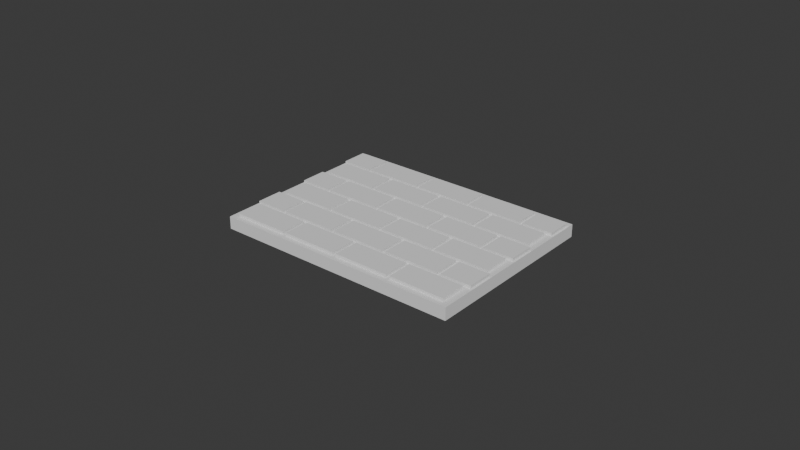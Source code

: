# Source: EXP-BPY-003-20261102T144300Z_relief_plate_open_ready.blend  (saved by Blender 5.4.4; exported with 4.5.12 LTS)
import bpy
from mathutils import Matrix  # noqa: F401  (used for matrix-valued properties, if any)

bpy.ops.wm.read_factory_settings(use_empty=True)
scene = bpy.context.scene
scene.name = 'Scene'

# ---- collections
col_collection = bpy.data.collections.new('Collection'); scene.collection.children.link(col_collection)

# ---- world
world_world = bpy.data.worlds.new('World'); scene.world = world_world
world_world.use_nodes = True; world_world.node_tree.nodes.clear()
_N = world_world.node_tree.nodes; _L = world_world.node_tree.links
n0 = _N.new('ShaderNodeOutputWorld'); n0.name = 'World Output'; n0.location = (200, 100)
n1 = _N.new('ShaderNodeBackground'); n1.name = 'Background'; n1.location = (-200, 100)
n1.inputs[0].default_value = (0.05088, 0.05088, 0.05088, 1.0)
_L.new(n1.outputs[0], n0.inputs[0])
n0.is_active_output = True
world_world.color = (0.05088, 0.05088, 0.05088)
world_world.sun_shadow_jitter_overblur = 0.0

# ---- meshes
me_exp_bpy_003_reliefplate_mesh = bpy.data.meshes.new('EXP-BPY-003_ReliefPlate_Mesh')
me_exp_bpy_003_reliefplate_mesh.from_pydata([(-0.04, -0.03, 0.0), (-0.04, -0.03, 0.004), (-0.0378, -0.0282, 0.005), (-0.04, 0.03, 0.0), (-0.04, 0.03, 0.004), (-0.0378, -0.0198, 0.005), (0.04, -0.03, 0.0), (0.04, -0.03, 0.004), (-0.0198, -0.0282, 0.005), (0.04, 0.03, 0.0), (0.04, 0.03, 0.004), (-0.0198, -0.0198, 0.005), (-0.0186, -0.0282, 0.005), (-0.0186, -0.0198, 0.005), (-0.0006, -0.0282, 0.005), (-0.0006, -0.0198, 0.005), (0.0006, -0.0282, 0.005), (0.0006, -0.0198, 0.005), (0.0186, -0.0282, 0.005), (0.0186, -0.0198, 0.005), (0.0198, -0.0282, 0.005), (0.0198, -0.0198, 0.005), (0.0378, -0.0282, 0.005), (0.0378, -0.0198, 0.005), (-0.0394, -0.0186, 0.005), (-0.0394, -0.0102, 0.005), (-0.0294, -0.0186, 0.005), (-0.0294, -0.0102, 0.005), (-0.0282, -0.0186, 0.005), (-0.0282, -0.0102, 0.005), (-0.0102, -0.0186, 0.005), (-0.0102, -0.0102, 0.005), (-0.009, -0.0186, 0.005), (-0.009, -0.0102, 0.005), (0.009, -0.0186, 0.005), (0.009, -0.0102, 0.005), (0.0102, -0.0186, 0.005), (0.0102, -0.0102, 0.005), (0.0282, -0.0186, 0.005), (0.0282, -0.0102, 0.005), (0.0294, -0.0186, 0.005), (0.0294, -0.0102, 0.005), (0.0394, -0.0186, 0.005), (0.0394, -0.0102, 0.005), (-0.0378, -0.009, 0.005), (-0.0378, -0.0006, 0.005), (-0.0198, -0.009, 0.005), (-0.0198, -0.0006, 0.005), (-0.0186, -0.009, 0.005), (-0.0186, -0.0006, 0.005), (-0.0006, -0.009, 0.005), (-0.0006, -0.0006, 0.005), (0.0006, -0.009, 0.005), (0.0006, -0.0006, 0.005), (0.0186, -0.009, 0.005), (0.0186, -0.0006, 0.005), (0.0198, -0.009, 0.005), (0.0198, -0.0006, 0.005), (0.0378, -0.009, 0.005), (0.0378, -0.0006, 0.005), (-0.0394, 0.0006, 0.005), (-0.0394, 0.009, 0.005), (-0.0294, 0.0006, 0.005), (-0.0294, 0.009, 0.005), (-0.0282, 0.0006, 0.005), (-0.0282, 0.009, 0.005), (-0.0102, 0.0006, 0.005), (-0.0102, 0.009, 0.005), (-0.009, 0.0006, 0.005), (-0.009, 0.009, 0.005), (0.009, 0.0006, 0.005), (0.009, 0.009, 0.005), (0.0102, 0.0006, 0.005), (0.0102, 0.009, 0.005), (0.0282, 0.0006, 0.005), (0.0282, 0.009, 0.005), (0.0294, 0.0006, 0.005), (0.0294, 0.009, 0.005), (0.0394, 0.0006, 0.005), (0.0394, 0.009, 0.005), (-0.0378, 0.0102, 0.005), (-0.0378, 0.0186, 0.005), (-0.0198, 0.0102, 0.005), (-0.0198, 0.0186, 0.005), (-0.0186, 0.0102, 0.005), (-0.0186, 0.0186, 0.005), (-0.0006, 0.0102, 0.005), (-0.0006, 0.0186, 0.005), (0.0006, 0.0102, 0.005), (0.0006, 0.0186, 0.005), (0.0186, 0.0102, 0.005), (0.0186, 0.0186, 0.005), (0.0198, 0.0102, 0.005), (0.0198, 0.0186, 0.005), (0.0378, 0.0102, 0.005), (0.0378, 0.0186, 0.005), (-0.0394, 0.0198, 0.005), (-0.0394, 0.0282, 0.005), (-0.0294, 0.0198, 0.005), (-0.0294, 0.0282, 0.005), (-0.0282, 0.0198, 0.005), (-0.0282, 0.0282, 0.005), (-0.0102, 0.0198, 0.005), (-0.0102, 0.0282, 0.005), (-0.009, 0.0198, 0.005), (-0.009, 0.0282, 0.005), (0.009, 0.0198, 0.005), (0.009, 0.0282, 0.005), (0.0102, 0.0198, 0.005), (0.0102, 0.0282, 0.005), (0.0282, 0.0198, 0.005), (0.0282, 0.0282, 0.005), (0.0294, 0.0198, 0.005), (0.0294, 0.0282, 0.005), (0.0394, 0.0198, 0.005), (0.0394, 0.0282, 0.005), (-0.0394, -0.0186, 0.004), (-0.0394, -0.0102, 0.004), (-0.0394, 0.0006, 0.004), (-0.0394, 0.009, 0.004), (-0.0378, -0.0282, 0.004), (-0.0378, -0.0198, 0.004), (-0.03273, -0.0186, 0.004), (-0.0378, -0.009, 0.004), (-0.0394, 0.0198, 0.004), (-0.0394, 0.0282, 0.004), (-0.0378, 0.0102, 0.004), (-0.0294, 0.009, 0.004), (-0.0318, -0.0198, 0.004), (-0.0294, -0.0186, 0.004), (-0.0318, -0.0006, 0.004), (-0.03273, 0.0006, 0.004), (-0.0378, -0.0006, 0.004), (-0.0378, 0.0186, 0.004), (-0.0318, 0.0186, 0.004), (-0.03273, 0.0198, 0.004), (-0.0294, -0.0102, 0.004), (-0.0282, 0.0006, 0.004), (-0.0294, 0.0006, 0.004), (-0.0282, 0.009, 0.004), (-0.0282, 0.0198, 0.004), (-0.0294, 0.0198, 0.004), (-0.0282, 0.0282, 0.004), (-0.0294, 0.0282, 0.004), (-0.0186, -0.0006, 0.004), (-0.0198, -0.0006, 0.004), (-0.0248, -0.0186, 0.004), (-0.0198, -0.009, 0.004), (-0.0186, -0.009, 0.004), (-0.0198, 0.0102, 0.004), (-0.0264, -0.0198, 0.004), (-0.0282, -0.0186, 0.004), (-0.0282, -0.0102, 0.004), (-0.0198, 0.0186, 0.004), (-0.0186, 0.0186, 0.004), (-0.009, 0.0006, 0.004), (-0.0102, 0.0006, 0.004), (-0.0186, 0.0102, 0.004), (-0.0102, 0.009, 0.004), (-0.0102, 0.0198, 0.004), (-0.009, 0.009, 0.004), (-0.009, 0.0282, 0.004), (0.0006, 0.0102, 0.004), (-0.0006, 0.0102, 0.004), (0.0006, 0.0186, 0.004), (-0.0006, 0.0186, 0.004), (0.0008, 0.0006, 0.004), (-0.009, 0.0198, 0.004), (-0.0102, 0.0282, 0.004), (0.009, 0.009, 0.004), (0.009, 0.0198, 0.004), (0.0126, 0.0102, 0.004), (0.012, 0.009, 0.004), (0.0102, 0.009, 0.004), (0.0102, 0.0282, 0.004), (0.0102, 0.0198, 0.004), (0.009, 0.0282, 0.004), (0.0264, 0.0198, 0.004), (0.0198, 0.0186, 0.004), (0.0186, 0.0186, 0.004), (0.0294, 0.0282, 0.004), (0.0282, 0.0282, 0.004), (-0.0198, -0.0198, 0.004), (-0.0198, -0.0282, 0.004), (-0.0186, -0.0198, 0.004), (-0.0186, -0.0282, 0.004), (-0.009, -0.0102, 0.004), (-0.0102, -0.0102, 0.004), (-0.0006, -0.0006, 0.004), (-0.0006, -0.0282, 0.004), (-0.0006, -0.0198, 0.004), (-0.009, -0.0186, 0.004), (-0.0006, -0.009, 0.004), (0.0006, -0.0282, 0.004), (-0.0102, -0.0186, 0.004), (0.0006, -0.0006, 0.004), (0.0006, -0.0198, 0.004), (0.009, -0.0186, 0.004), (0.009, -0.0102, 0.004), (0.0006, -0.009, 0.004), (0.009, 0.0006, 0.004), (0.0186, -0.0282, 0.004), (0.0186, -0.0198, 0.004), (0.0102, -0.0186, 0.004), (0.0102, -0.0102, 0.004), (0.0102, 0.0006, 0.004), (0.0198, -0.0006, 0.004), (0.0198, -0.0198, 0.004), (0.0186, -0.0006, 0.004), (0.0198, 0.0102, 0.004), (0.0186, 0.0102, 0.004), (0.0282, -0.0186, 0.004), (0.0294, -0.0186, 0.004), (0.0282, -0.0102, 0.004), (0.0294, -0.0102, 0.004), (0.0282, 0.0006, 0.004), (0.0294, 0.0006, 0.004), (0.0258, 0.0186, 0.004), (0.0282, 0.0198, 0.004), (0.0198, -0.009, 0.004), (0.0282, 0.009, 0.004), (0.0378, -0.0198, 0.004), (0.0378, -0.0282, 0.004), (0.03273, 0.009, 0.004), (0.0318, 0.0102, 0.004), (0.0294, 0.009, 0.004), (0.0294, 0.0198, 0.004), (0.0394, 0.0198, 0.004), (0.0394, 0.0282, 0.004), (0.0394, 0.0006, 0.004), (0.0394, -0.0102, 0.004), (0.0394, 0.009, 0.004), (0.0394, -0.0186, 0.004), (0.0378, -0.009, 0.004), (0.03273, -0.0102, 0.004), (0.0378, -0.0006, 0.004), (0.0378, 0.0102, 0.004), (0.0378, 0.0186, 0.004), (0.0318, -0.009, 0.004), (0.0198, -0.0282, 0.004), (0.0186, -0.009, 0.004)], [], [(0, 1, 4, 3), (3, 4, 10, 9), (9, 10, 7, 6), (6, 7, 1, 0), (3, 9, 6, 0), (148, 144, 145, 147), (168, 159, 167, 161), (171, 172, 220, 225, 223, 224, 209, 178, 217, 177, 175, 170, 167, 159, 140, 142, 168, 161, 176, 174, 181, 218, 226, 180, 228, 10, 4, 125, 143, 141, 135, 134, 153, 154, 165, 164, 179, 210), (169, 200, 205, 173), (176, 170, 175, 174), (182, 183, 185, 184), (190, 189, 193, 196), (195, 166, 155, 160, 158, 156, 137, 138, 131, 130, 145, 144, 188, 192, 148, 147, 123, 117, 136, 129, 122, 128, 150, 146, 151, 152, 187, 186, 198, 204, 213, 211, 212, 214, 234, 238, 219, 240, 199), (202, 201, 239, 207), (219, 206, 235, 233, 238, 234, 230, 232, 212, 211, 203, 204, 198, 197, 191, 186, 187, 194, 146, 150, 182, 184, 190, 196, 202, 207, 221, 222, 239, 201, 193, 189, 185, 183, 120, 121, 128, 122, 116, 117, 123, 132, 130, 131, 118, 119, 127, 138, 137, 139, 158, 160, 169, 173, 172, 171, 162, 164, 165, 163, 157, 154, 153, 149, 126, 133, 134, 135, 124, 125, 4, 1, 7, 10, 228, 227, 226, 218, 177, 217, 237, 236, 224, 223, 231, 229, 216, 225, 220, 215, 205, 200, 166, 195, 208, 240), (120, 2, 5, 121), (128, 121, 5, 11, 182, 150), (182, 11, 8, 183), (183, 8, 2, 120), (11, 5, 2, 8), (185, 12, 13, 184), (184, 13, 15, 190), (190, 15, 14, 189), (189, 14, 12, 185), (15, 13, 12, 14), (193, 16, 17, 196), (196, 17, 19, 202), (202, 19, 18, 201), (201, 18, 16, 193), (19, 17, 16, 18), (239, 20, 21, 207), (207, 21, 23, 221), (221, 23, 22, 222), (222, 22, 20, 239), (23, 21, 20, 22), (116, 24, 25, 117), (117, 25, 27, 136), (136, 27, 26, 129), (129, 26, 24, 116, 122), (27, 25, 24, 26), (151, 28, 29, 152), (152, 29, 31, 187), (187, 31, 30, 194), (194, 30, 28, 151, 146), (31, 29, 28, 30), (191, 32, 33, 186), (186, 33, 35, 198), (198, 35, 34, 197), (197, 34, 32, 191), (35, 33, 32, 34), (203, 36, 37, 204), (204, 37, 39, 213), (213, 39, 38, 211), (211, 38, 36, 203), (39, 37, 36, 38), (212, 40, 41, 214), (234, 214, 41, 43, 230), (230, 43, 42, 232), (232, 42, 40, 212), (43, 41, 40, 42), (123, 44, 45, 132), (130, 132, 45, 47, 145), (145, 47, 46, 147), (147, 46, 44, 123), (47, 45, 44, 46), (148, 48, 49, 144), (144, 49, 51, 188), (188, 51, 50, 192), (192, 50, 48, 148), (51, 49, 48, 50), (199, 52, 53, 195), (195, 53, 55, 208), (208, 55, 54, 240), (240, 54, 52, 199), (55, 53, 52, 54), (219, 56, 57, 206), (206, 57, 59, 235), (235, 59, 58, 233), (233, 58, 56, 219, 238), (59, 57, 56, 58), (118, 60, 61, 119), (119, 61, 63, 127), (127, 63, 62, 138), (138, 62, 60, 118, 131), (63, 61, 60, 62), (137, 64, 65, 139), (139, 65, 67, 158), (158, 67, 66, 156), (156, 66, 64, 137), (67, 65, 64, 66), (155, 68, 69, 160), (160, 69, 71, 169), (169, 71, 70, 200), (200, 70, 68, 155, 166), (71, 69, 68, 70), (205, 72, 73, 173), (73, 75, 220, 172, 173), (220, 75, 74, 215), (215, 74, 72, 205), (75, 73, 72, 74), (216, 76, 77, 225), (223, 225, 77, 79, 231), (231, 79, 78, 229), (229, 78, 76, 216), (79, 77, 76, 78), (126, 80, 81, 133), (134, 133, 81, 83, 153), (153, 83, 82, 149), (149, 82, 80, 126), (83, 81, 80, 82), (157, 84, 85, 154), (154, 85, 87, 165), (165, 87, 86, 163), (163, 86, 84, 157), (87, 85, 84, 86), (162, 88, 89, 164), (164, 89, 91, 179), (179, 91, 90, 210), (210, 90, 88, 162, 171), (91, 89, 88, 90), (209, 92, 93, 178), (93, 95, 237, 217, 178), (237, 95, 94, 236), (236, 94, 92, 209, 224), (95, 93, 92, 94), (124, 96, 97, 125), (125, 97, 99, 143), (143, 99, 98, 141), (141, 98, 96, 124, 135), (99, 97, 96, 98), (140, 100, 101, 142), (142, 101, 103, 168), (168, 103, 102, 159), (159, 102, 100, 140), (103, 101, 100, 102), (167, 104, 105, 161), (161, 105, 107, 176), (176, 107, 106, 170), (170, 106, 104, 167), (107, 105, 104, 106), (175, 108, 109, 174), (174, 109, 111, 181), (181, 111, 110, 218), (218, 110, 108, 175, 177), (111, 109, 108, 110), (112, 113, 180, 226), (180, 113, 115, 228), (228, 115, 114, 227), (227, 114, 112, 226), (115, 113, 112, 114)])
me_exp_bpy_003_reliefplate_mesh.materials.append(None)
me_exp_bpy_003_reliefplate_mesh.update()

# ---- objects
ob_exp_bpy_003_reliefplate = bpy.data.objects.new('EXP-BPY-003_ReliefPlate', me_exp_bpy_003_reliefplate_mesh)

# ---- transforms, parenting, visibility, modifiers, constraints
ob_exp_bpy_003_reliefplate.location = (0.0, 0.0, 0.0)

# ---- collection membership
scene.collection.objects.link(ob_exp_bpy_003_reliefplate)

# ---- scene / render settings (as saved in the file)
scene.frame_start = 1; scene.frame_end = 250; scene.frame_set(1)
scene.render.engine = 'BLENDER_EEVEE_NEXT'
scene.render.bake_bias = 0.0
scene.render.bake_samples = 0
scene.render.compositor_device = 'GPU'
scene.eevee.use_volume_custom_range = False
scene.eevee.fast_gi_thickness_near = 0.1
scene.eevee.fast_gi_thickness_far = 0.0
scene.eevee.ray_tracing_options.screen_trace_thickness = 0.1
bpy.context.view_layer.update()

# ---- added for rendering (the .blend has no active camera and no usable light): camera, sun
cam_auto = bpy.data.cameras.new('AutoCamera')
cam_auto.lens = 50.0
cam_auto.sensor_width = 36.0
cam_auto.clip_end = 1000.0
ob_auto_camera = bpy.data.objects.new('AutoCamera', cam_auto)
scene.collection.objects.link(ob_auto_camera)
ob_auto_camera.location = (0.185045, -0.222054, 0.150536)
ob_auto_camera.rotation_euler = (1.09748, -7.21219e-08, 0.694738)
scene.camera = ob_auto_camera
light_auto_sun = bpy.data.lights.new('AutoSun', 'SUN')
light_auto_sun.energy = 3.0
light_auto_sun.angle = 0.0523599
ob_auto_sun = bpy.data.objects.new('AutoSun', light_auto_sun)
scene.collection.objects.link(ob_auto_sun)
ob_auto_sun.rotation_euler = (0.872665, 0.174533, 0.523599)
bpy.context.view_layer.update()
